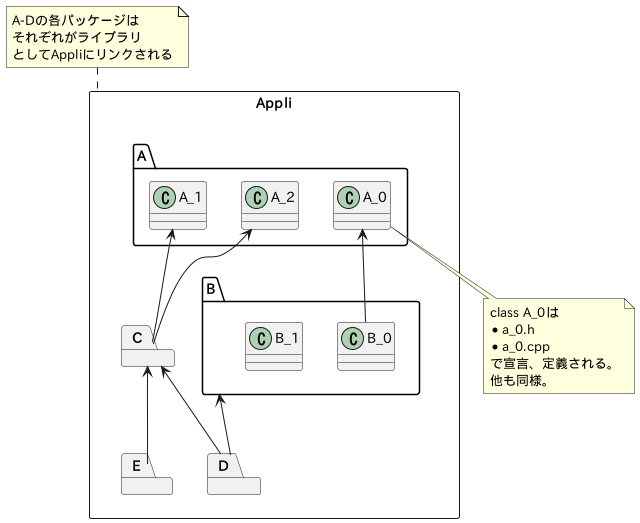

The diagram above was rendered by PlantUML. Its source (embedded in the PNG):
@startuml

allow_mixing

rectangle Appli {
    package A {
        class A_0
        class A_1
        class A_2
    }
    package B {
        class B_0
        class B_1
    }
    package C
    package D
    package E
}

B_0 -up-> A_0
C -up-> A_1
C -up-> A_2
D -up-> B
D -up-> C
E -up-> C

note bottom of A_0 
class A_0は
* a_0.h
* a_0.cpp
で宣言、定義される。
他も同様。
end note

note top of Appli
A-Dの各パッケージは
それぞれがライブラリ
としてAppliにリンクされる
end note

@enduml